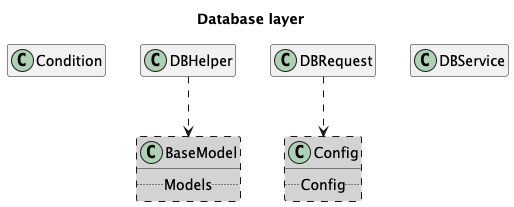

The diagram above was rendered by PlantUML. Its source (embedded in the PNG):
@startuml
title Database layer
hide empty members

class Condition
class DBHelper
class DBRequest
class DBService

class BaseModel #LightGray ##[dashed] {
  .. Models ..
}
class Config #LightGray ##[dashed] {
  .. Config ..
}

DBHelper ..> BaseModel
DBRequest ..> Config
@enduml